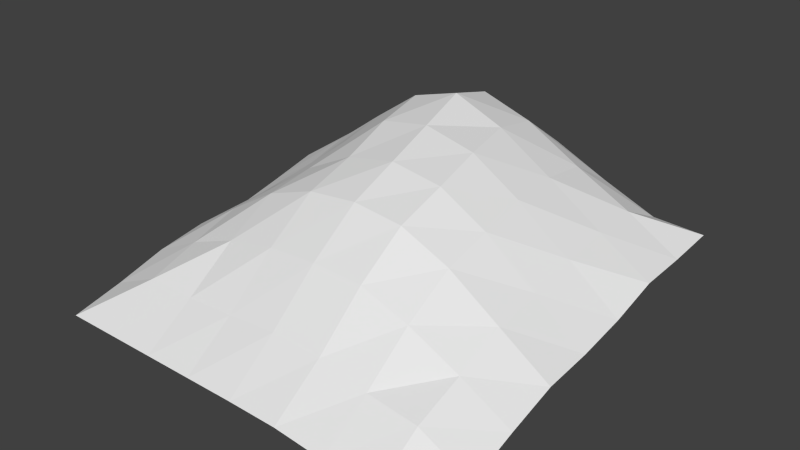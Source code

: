 # Source: obstacle_shore.blend  (saved by Blender 2.70.5; exported with 4.5.12 LTS)
import bpy
from mathutils import Matrix  # noqa: F401  (used for matrix-valued properties, if any)

bpy.ops.wm.read_factory_settings(use_empty=True)
scene = bpy.context.scene
scene.name = 'Scene'

# ---- collections
col_collection_1 = bpy.data.collections.new('Collection 1'); scene.collection.children.link(col_collection_1)

# ---- world
world_world = bpy.data.worlds.new('World'); scene.world = world_world
world_world.color = (0.05088, 0.05088, 0.05088)
world_world.use_sun_shadow = False
world_world.sun_shadow_jitter_overblur = 0.0
world_world.cycles.sampling_method = 'MANUAL'
world_world.cycles.sample_map_resolution = 256

# ---- meshes
me_plane = bpy.data.meshes.new('Plane')
me_plane.from_pydata([(-55.0, -55.0, -66.84), (55.0, -55.0, -78.53), (-55.0, 55.0, -21.82), (55.0, 55.0, -21.91), (-55.0, 0.0, -39.14), (0.0, -55.0, -66.84), (55.0, 0.0, -44.14), (-6.433, 60.34, 19.87), (-0.427, 0.4755, 48.16), (-55.0, -27.5, -45.82), (27.5, -55.0, -71.79), (55.0, 27.5, -26.79), (-30.18, 57.23, 2.745), (-55.0, 27.5, -20.64), (-27.5, -55.0, -66.84), (55.0, -27.5, -58.91), (24.82, 57.23, -5.028), (-6.327, 32.75, 67.8), (0.1876, -27.68, 2.368), (-27.51, 0.01151, 19.64), (27.2, 0.07533, 19.66), (24.6, 29.9, 26.11), (-30.4, 29.9, 32.63), (-27.5, -27.5, -9.362), (27.56, -27.68, -14.15), (-55.0, -41.25, -57.34), (41.25, -55.0, -76.45), (55.0, 41.25, -25.26), (-41.66, 55.34, -12.12), (-55.0, 41.25, -21.04), (-41.25, -55.0, -66.84), (55.0, -41.25, -72.07), (40.84, 55.34, -20.67), (-8.367, 48.19, 54.24), (0.0952, -41.16, -33.84), (-41.25, 0.0, -9.059), (13.89, 0.455, 41.43), (-55.0, -13.75, -39.3), (13.75, -55.0, -67.59), (55.0, 13.75, -37.5), (-19.03, 59.38, 15.02), (-55.0, 13.75, -30.2), (-13.75, -55.0, -66.84), (55.0, -13.75, -47.58), (8.472, 59.38, 12.74), (-2.86, 16.23, 59.27), (0.09793, -13.65, 32.34), (-14.07, 0.2673, 40.25), (41.25, 0.0, -12.74), (23.81, 44.31, 19.43), (25.8, 14.74, 26.21), (8.275, 32.04, 51.21), (40.75, 27.91, -0.7652), (-31.19, 44.32, 25.88), (-28.65, 14.7, 26.63), (-41.75, 27.91, 6.169), (-19.12, 31.96, 57.31), (-27.5, -13.75, 13.4), (-27.5, -41.25, -38.86), (-41.25, -27.5, -24.94), (-13.75, -27.5, -0.8793), (27.42, -13.65, 9.494), (27.56, -41.16, -44.63), (14.08, -27.5, 0.1508), (41.25, -27.5, -35.33), (40.44, 41.92, -0.6929), (-20.62, 46.95, 43.06), (-13.75, -13.75, 27.89), (41.25, -13.75, -19.02), (6.882, 46.95, 41.55), (11.7, 15.83, 49.65), (41.23, 13.77, -4.524), (-42.06, 41.92, 8.892), (-41.27, 13.77, -3.849), (-16.18, 15.76, 52.94), (-41.25, -13.75, -12.16), (-41.25, -41.25, -38.53), (-13.75, -41.25, -36.72), (14.1, -13.86, 28.09), (13.99, -41.1, -36.25), (41.25, -41.25, -50.27)], [], [(65, 27, 3, 32), (66, 33, 7, 40), (67, 46, 8, 47), (68, 43, 6, 48), (69, 49, 16, 44), (70, 50, 21, 51), (71, 39, 11, 52), (72, 53, 12, 28), (73, 54, 22, 55), (74, 45, 17, 56), (75, 57, 19, 35), (76, 58, 23, 59), (77, 34, 18, 60), (78, 61, 20, 36), (79, 62, 24, 63), (80, 31, 15, 64), (49, 65, 32, 16), (21, 52, 65, 49), (52, 11, 27, 65), (53, 66, 40, 12), (22, 56, 66, 53), (56, 17, 33, 66), (57, 67, 47, 19), (23, 60, 67, 57), (60, 18, 46, 67), (61, 68, 48, 20), (24, 64, 68, 61), (64, 15, 43, 68), (33, 69, 44, 7), (17, 51, 69, 33), (51, 21, 49, 69), (45, 70, 51, 17), (8, 36, 70, 45), (36, 20, 50, 70), (50, 71, 52, 21), (20, 48, 71, 50), (48, 6, 39, 71), (29, 72, 28, 2), (13, 55, 72, 29), (55, 22, 53, 72), (41, 73, 55, 13), (4, 35, 73, 41), (35, 19, 54, 73), (54, 74, 56, 22), (19, 47, 74, 54), (47, 8, 45, 74), (37, 75, 35, 4), (9, 59, 75, 37), (59, 23, 57, 75), (25, 76, 59, 9), (0, 30, 76, 25), (30, 14, 58, 76), (58, 77, 60, 23), (14, 42, 77, 58), (42, 5, 34, 77), (46, 78, 36, 8), (18, 63, 78, 46), (63, 24, 61, 78), (34, 79, 63, 18), (5, 38, 79, 34), (38, 10, 62, 79), (62, 80, 64, 24), (10, 26, 80, 62), (26, 1, 31, 80)])
_uv = me_plane.uv_layers.new(name='UVMap')
_uv.uv.foreach_set('vector', [0.8083, 0.821, 0.9114, 0.8232, 0.908, 0.9999, 0.805, 0.9979, 0.3928, 0.82, 0.4974, 0.8293, 0.4965, 0.9925, 0.3946, 0.9928, 0.3934, 0.3391, 0.4984, 0.343, 0.4974, 0.4531, 0.3904, 0.4428, 0.8165, 0.3378, 0.9203, 0.3331, 0.9246, 0.4363, 0.8236, 0.4392, 0.6025, 0.8207, 0.7051, 0.8195, 0.7019, 0.9961, 0.5985, 0.9941, 0.6021, 0.5715, 0.7028, 0.5998, 0.7062, 0.7058, 0.6008, 0.709, 0.8166, 0.5714, 0.9236, 0.5551, 0.9141, 0.7084, 0.8105, 0.7049, 0.1881, 0.8175, 0.2907, 0.8172, 0.2915, 0.9934, 0.1887, 0.9937, 0.1864, 0.5623, 0.2887, 0.545, 0.2909, 0.7005, 0.1876, 0.7034, 0.3924, 0.5599, 0.4962, 0.5595, 0.4975, 0.7251, 0.3952, 0.7103, 0.1879, 0.3345, 0.2906, 0.3363, 0.2879, 0.438, 0.1859, 0.4378, 0.1911, 0.1214, 0.2938, 0.1225, 0.2923, 0.235, 0.1899, 0.2311, 0.3968, 0.1238, 0.501, 0.1263, 0.5008, 0.2349, 0.3952, 0.2343, 0.6063, 0.3444, 0.7088, 0.3455, 0.7098, 0.4551, 0.6064, 0.4571, 0.6053, 0.1301, 0.7072, 0.1256, 0.7079, 0.2373, 0.6064, 0.2395, 0.8103, 0.1226, 0.9138, 0.1206, 0.9162, 0.2299, 0.8123, 0.2333, 0.7051, 0.8195, 0.8083, 0.821, 0.805, 0.9979, 0.7019, 0.9961, 0.7062, 0.7058, 0.8105, 0.7049, 0.8083, 0.821, 0.7051, 0.8195, 0.8105, 0.7049, 0.9141, 0.7084, 0.9114, 0.8232, 0.8083, 0.821, 0.2907, 0.8172, 0.3928, 0.82, 0.3946, 0.9928, 0.2915, 0.9934, 0.2909, 0.7005, 0.3952, 0.7103, 0.3928, 0.82, 0.2907, 0.8172, 0.3952, 0.7103, 0.4975, 0.7251, 0.4974, 0.8293, 0.3928, 0.82, 0.2906, 0.3363, 0.3934, 0.3391, 0.3904, 0.4428, 0.2879, 0.438, 0.2923, 0.235, 0.3952, 0.2343, 0.3934, 0.3391, 0.2906, 0.3363, 0.3952, 0.2343, 0.5008, 0.2349, 0.4984, 0.343, 0.3934, 0.3391, 0.7088, 0.3455, 0.8165, 0.3378, 0.8236, 0.4392, 0.7098, 0.4551, 0.7079, 0.2373, 0.8123, 0.2333, 0.8165, 0.3378, 0.7088, 0.3455, 0.8123, 0.2333, 0.9162, 0.2299, 0.9203, 0.3331, 0.8165, 0.3378, 0.4974, 0.8293, 0.6025, 0.8207, 0.5985, 0.9941, 0.4965, 0.9925, 0.4975, 0.7251, 0.6008, 0.709, 0.6025, 0.8207, 0.4974, 0.8293, 0.6008, 0.709, 0.7062, 0.7058, 0.7051, 0.8195, 0.6025, 0.8207, 0.4962, 0.5595, 0.6021, 0.5715, 0.6008, 0.709, 0.4975, 0.7251, 0.4974, 0.4531, 0.6064, 0.4571, 0.6021, 0.5715, 0.4962, 0.5595, 0.6064, 0.4571, 0.7098, 0.4551, 0.7028, 0.5998, 0.6021, 0.5715, 0.7028, 0.5998, 0.8166, 0.5714, 0.8105, 0.7049, 0.7062, 0.7058, 0.7098, 0.4551, 0.8236, 0.4392, 0.8166, 0.5714, 0.7028, 0.5998, 0.8236, 0.4392, 0.9246, 0.4363, 0.9236, 0.5551, 0.8166, 0.5714, 0.08551, 0.8179, 0.1881, 0.8175, 0.1887, 0.9937, 0.08604, 0.994, 0.08514, 0.7036, 0.1876, 0.7034, 0.1881, 0.8175, 0.08551, 0.8179, 0.1876, 0.7034, 0.2909, 0.7005, 0.2907, 0.8172, 0.1881, 0.8175, 0.08342, 0.5585, 0.1864, 0.5623, 0.1876, 0.7034, 0.08514, 0.7036, 0.08212, 0.4346, 0.1859, 0.4378, 0.1864, 0.5623, 0.08342, 0.5585, 0.1859, 0.4378, 0.2879, 0.438, 0.2887, 0.545, 0.1864, 0.5623, 0.2887, 0.545, 0.3924, 0.5599, 0.3952, 0.7103, 0.2909, 0.7005, 0.2879, 0.438, 0.3904, 0.4428, 0.3924, 0.5599, 0.2887, 0.545, 0.3904, 0.4428, 0.4974, 0.4531, 0.4962, 0.5595, 0.3924, 0.5599, 0.08466, 0.3319, 0.1879, 0.3345, 0.1859, 0.4378, 0.08212, 0.4346, 0.08689, 0.2291, 0.1899, 0.2311, 0.1879, 0.3345, 0.08466, 0.3319, 0.1899, 0.2311, 0.2923, 0.235, 0.2906, 0.3363, 0.1879, 0.3345, 0.08821, 0.1202, 0.1911, 0.1214, 0.1899, 0.2311, 0.08689, 0.2291, 0.08959, 9.178e-05, 0.1924, 0.001275, 0.1911, 0.1214, 0.08821, 0.1202, 0.1924, 0.001275, 0.2951, 0.00239, 0.2938, 0.1225, 0.1911, 0.1214, 0.2938, 0.1225, 0.3968, 0.1238, 0.3952, 0.2343, 0.2923, 0.235, 0.2951, 0.00239, 0.3978, 0.00343, 0.3968, 0.1238, 0.2938, 0.1225, 0.3978, 0.00343, 0.5005, 0.004056, 0.501, 0.1263, 0.3968, 0.1238, 0.4984, 0.343, 0.6063, 0.3444, 0.6064, 0.4571, 0.4974, 0.4531, 0.5008, 0.2349, 0.6064, 0.2395, 0.6063, 0.3444, 0.4984, 0.343, 0.6064, 0.2395, 0.7079, 0.2373, 0.7088, 0.3455, 0.6063, 0.3444, 0.501, 0.1263, 0.6053, 0.1301, 0.6064, 0.2395, 0.5008, 0.2349, 0.5005, 0.004056, 0.603, 0.004286, 0.6053, 0.1301, 0.501, 0.1263, 0.603, 0.004286, 0.7057, 0.003169, 0.7072, 0.1256, 0.6053, 0.1301, 0.7072, 0.1256, 0.8103, 0.1226, 0.8123, 0.2333, 0.7079, 0.2373, 0.7057, 0.003169, 0.8086, 0.00179, 0.8103, 0.1226, 0.7072, 0.1256, 0.8086, 0.00179, 0.9117, 9.213e-05, 0.9138, 0.1206, 0.8103, 0.1226])
me_plane.use_remesh_preserve_volume = False
me_plane.use_remesh_preserve_attributes = False
me_plane.use_mirror_vertex_groups = False
me_plane.update()

# ---- objects
ob_plane = bpy.data.objects.new('Plane', me_plane)

# ---- transforms, parenting, visibility, modifiers, constraints
ob_plane.location = (0.0, 0.0, 0.0)
ob_plane.scale = (0.4545, 0.4545, 0.1488)
ob_plane.lineart.crease_threshold = 0.0

# ---- collection membership
col_collection_1.objects.link(ob_plane)

# ---- scene / render settings (as saved in the file)
scene.frame_start = 1; scene.frame_end = 250; scene.frame_set(1)
scene.render.engine = 'BLENDER_EEVEE_NEXT'
scene.render.resolution_percentage = 50
scene.render.dither_intensity = 0.0
scene.cycles.use_denoising = False
scene.cycles.samples = 10
scene.cycles.sampling_pattern = 'TABULATED_SOBOL'
scene.cycles.light_sampling_threshold = 0.0
scene.cycles.use_adaptive_sampling = False
scene.cycles.use_light_tree = False
scene.cycles.blur_glossy = 0.0
scene.cycles.volume_bounces = 1
scene.cycles.pixel_filter_type = 'GAUSSIAN'
scene.cycles.sample_clamp_indirect = 0.0
scene.view_settings.view_transform = 'Standard'
bpy.context.view_layer.update()

# ---- added for rendering (the .blend has no active camera and no usable light): camera, sun
cam_auto = bpy.data.cameras.new('AutoCamera')
cam_auto.lens = 50.0
cam_auto.sensor_width = 36.0
cam_auto.clip_end = 1228.34
ob_auto_camera = bpy.data.objects.new('AutoCamera', cam_auto)
scene.collection.objects.link(ob_auto_camera)
ob_auto_camera.location = (69.9914, -82.7761, 55.1947)
ob_auto_camera.rotation_euler = (1.09748, -7.21219e-08, 0.694738)
scene.camera = ob_auto_camera
light_auto_sun = bpy.data.lights.new('AutoSun', 'SUN')
light_auto_sun.energy = 3.0
light_auto_sun.angle = 0.0523599
ob_auto_sun = bpy.data.objects.new('AutoSun', light_auto_sun)
scene.collection.objects.link(ob_auto_sun)
ob_auto_sun.rotation_euler = (0.872665, 0.174533, 0.523599)
bpy.context.view_layer.update()
